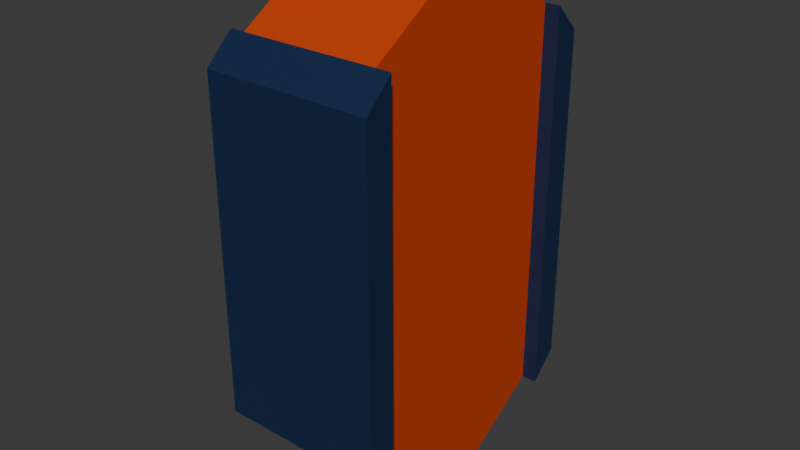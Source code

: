 # Source: logo-middle.blend  (saved by Blender 4.0.36; exported with 4.5.12 LTS)
import bpy
from mathutils import Matrix  # noqa: F401  (used for matrix-valued properties, if any)

bpy.ops.wm.read_factory_settings(use_empty=True)
scene = bpy.context.scene
scene.name = 'Scene'

# ---- collections
col_collection = bpy.data.collections.new('Collection'); scene.collection.children.link(col_collection)

# ---- materials (node trees are filled in below, after node groups)
mat_logo_blue = bpy.data.materials.new('logo.blue')
mat_logo_blue.alpha_threshold = 0.0
mat_logo_blue.use_transparent_shadow = False
mat_logo_blue.roughness = 0.5
mat_logo_blue.line_color = (0.0, 0.0, 0.0, 1.0)
mat_logo_orange = bpy.data.materials.new('logo.orange')
mat_logo_orange.use_transparent_shadow = False

# ---- material node trees
mat_logo_blue.use_nodes = True; mat_logo_blue.node_tree.nodes.clear()
_N = mat_logo_blue.node_tree.nodes; _L = mat_logo_blue.node_tree.links
n0 = _N.new('ShaderNodeOutputMaterial'); n0.name = 'Material Output'; n0.location = (300, 300)
n1 = _N.new('ShaderNodeBsdfPrincipled'); n1.name = 'Principled BSDF'; n1.location = (10, 300)
n1.inputs[0].default_value = (0.006513, 0.02217, 0.07036, 1.0)
n1.inputs[3].default_value = 1.45
_L.new(n1.outputs[0], n0.inputs[0])
n0.is_active_output = True
mat_logo_orange.use_nodes = True; mat_logo_orange.node_tree.nodes.clear()
_N = mat_logo_orange.node_tree.nodes; _L = mat_logo_orange.node_tree.links
n0 = _N.new('ShaderNodeBsdfPrincipled'); n0.name = 'Principled BSDF'; n0.location = (10, 300)
n0.inputs[0].default_value = (0.5777, 0.05286, 0.006512, 1.0)
n0.inputs[3].default_value = 1.45
n1 = _N.new('ShaderNodeOutputMaterial'); n1.name = 'Material Output'; n1.location = (300, 300)
_L.new(n0.outputs[0], n1.inputs[0])
n1.is_active_output = True

# ---- world
world_world = bpy.data.worlds.new('World'); scene.world = world_world
world_world.use_nodes = True; world_world.node_tree.nodes.clear()
_N = world_world.node_tree.nodes; _L = world_world.node_tree.links
n0 = _N.new('ShaderNodeOutputWorld'); n0.name = 'World Output'; n0.location = (300, 300)
n1 = _N.new('ShaderNodeBackground'); n1.name = 'Background'; n1.location = (10, 300)
n1.inputs[0].default_value = (0.05088, 0.05088, 0.05088, 1.0)
_L.new(n1.outputs[0], n0.inputs[0])
n0.is_active_output = True
world_world.color = (0.05088, 0.05088, 0.05088)
world_world.use_sun_shadow = False
world_world.sun_shadow_jitter_overblur = 0.0

# ---- meshes
me_cube = bpy.data.meshes.new('Cube')
me_cube.from_pydata([(1.112, -1.033, 0.4636), (-0.8876, -1.033, 0.4636), (-0.8876, 0.967, 0.4636), (-0.8876, -1.033, -0.4644), (1.112, 0.967, 0.4636), (1.112, 0.967, -0.4644), (1.112, -1.033, -0.4644), (1.326, 0.967, 0.4636), (1.326, -1.033, 0.4636), (1.328, 0.967, -0.4644), (1.328, -1.033, -0.4644), (-1.111, -1.033, 0.4636), (-1.112, -1.033, -0.4644), (-0.8876, -0.8318, 0.4636), (-0.8876, -0.8318, -0.4644), (1.112, -0.8318, 0.5385), (1.112, -0.8318, -0.5363), (-0.8876, -0.8318, 0.5372), (-0.8876, -0.8318, -0.5369), (1.326, -0.8318, 0.4636), (1.326, -0.8318, 0.5385), (1.328, -0.8318, -0.4644), (1.328, -0.8318, -0.5363), (-1.111, -0.8318, 0.4636), (-1.111, -0.8318, 0.5372), (-1.112, -0.8318, -0.5369), (-0.8876, 0.7732, 0.4636), (-0.8876, 0.7732, -0.4644), (-0.8876, 0.7732, 0.5372), (-0.8876, 0.7732, -0.5369), (-1.111, 0.7732, 0.5372), (-1.112, 0.7732, -0.5369), (1.112, 0.7732, 0.5385), (1.326, 0.7732, 0.4636), (1.326, 0.7732, 0.5385), (1.328, 0.7732, -0.4644), (1.328, 0.7732, -0.5363), (-1.106, 0.7732, 0.4636), (-1.106, 0.967, 0.4636), (-1.106, 0.7732, -0.4644), (-1.106, 0.967, -0.4644), (-1.106, -0.8318, 0.4636), (-1.106, -0.8318, -0.4644), (1.112, -0.8318, -0.4644), (1.112, -0.8318, 0.4636), (1.112, 0.7732, -0.4644), (1.112, 0.7732, 0.4636), (1.112, -0.02929, 0.5385), (1.112, -0.02929, -0.5363), (-0.8876, -0.02929, 0.4636), (-0.8876, -0.02929, -0.4644), (-0.8876, -0.02929, 0.5372), (-0.8876, -0.02929, -0.5369), (1.112, -0.02929, -0.4644), (1.112, -0.02929, 0.4636), (-0.8876, 0.967, -0.4644), (1.112, 0.7732, -0.5363), (1.112, -0.02929, -0.7308), (-0.8876, -0.02929, -0.7308), (-0.8876, -0.02929, 0.7331), (1.112, -0.02929, 0.7333)], [], [(14, 13, 1, 3), (43, 44, 0, 6), (9, 5, 4, 7), (2, 4, 5, 55), (21, 43, 44, 19), (5, 4, 46, 45), (52, 18, 14, 50), (24, 23, 11), (22, 21, 10), (24, 17, 13, 23), (13, 14, 42, 41), (34, 33, 7), (42, 25, 12), (26, 28, 30, 37), (47, 54, 46, 32), (45, 56, 36, 35), (49, 13, 17, 51), (58, 52, 29), (50, 49, 26, 27), (39, 37, 38, 40), (2, 55, 40, 38), (27, 26, 37, 39), (19, 20, 8), (54, 53, 45, 46), (48, 56, 45, 53), (8, 0, 6, 10), (16, 48, 53, 43), (44, 43, 53, 54), (14, 13, 49, 50), (18, 52, 58), (26, 49, 51, 28), (15, 44, 54, 47), (29, 52, 50, 27), (48, 16, 57), (48, 57, 56), (3, 1, 11, 12), (12, 11, 23, 41, 42), (45, 35, 33, 46), (9, 7, 33, 35), (1, 3, 6, 0), (35, 36, 9), (47, 60, 15), (47, 32, 60), (51, 59, 28), (51, 17, 59), (32, 28, 59, 60), (60, 59, 17, 15), (22, 16, 43, 21), (16, 22, 10, 6), (18, 58, 57, 16), (58, 29, 56, 57), (5, 9, 36, 56), (21, 19, 8, 10), (46, 33, 34, 32), (19, 44, 15, 20), (17, 24, 11, 1), (7, 4, 32, 34), (4, 2, 28, 32), (0, 15, 17, 1), (8, 20, 15, 0), (18, 3, 12, 25), (16, 6, 3, 18), (40, 55, 29, 31), (55, 5, 56, 29), (31, 39, 40), (18, 25, 42, 14), (39, 31, 29, 27), (30, 28, 2, 38), (38, 37, 30)])
me_cube.polygons.foreach_set('material_index', [0, 0, 0, 0, 0, 0, 1, 0, 0, 0, 0, 0, 0, 0, 1, 0, 1, 1, 1, 0, 0, 0, 0, 1, 1, 0, 1, 1, 1, 1, 1, 1, 1, 1, 1, 0, 0, 0, 0, 0, 0, 1, 1, 1, 1, 1, 1, 0, 0, 1, 1, 0, 0, 0, 0, 0, 0, 0, 0, 0, 0, 0, 0, 0, 0, 0, 0, 0, 0])
_uv = me_cube.uv_layers.new(name='UVMap')
_uv.uv.foreach_set('vector', [0.0, 0.0, 0.0, 0.0, 0.0, 0.0, 0.0, 0.0, 0.0, 0.0, 0.0, 0.0, 0.5576, 0.75, 0.0, 0.0, 0.0, 0.0, 0.0, 0.0, 0.0, 0.0, 0.0, 0.0, 0.5576, 0.25, 0.0, 0.0, 0.0, 0.0, 0.4416, 0.25, 0.0, 0.0, 0.0, 0.0, 0.0, 0.0, 0.0, 0.0, 0.0, 0.0, 0.0, 0.0, 0.0, 0.0, 0.0, 0.0, 0.4326, 0.1255, 0.4326, 0.02516, 0.4416, 0.02516, 0.4416, 0.1255, 0.5668, 0.02516, 0.5576, 0.02516, 0.5576, 0.0, 0.4326, 0.7248, 0.0, 0.0, 0.4416, 0.75, 0.5668, 0.02516, 0.5668, 0.02516, 0.5576, 0.02516, 0.5576, 0.02516, 0.5576, 0.02516, 0.4416, 0.02516, 0.4416, 0.02516, 0.5576, 0.02516, 0.567, 0.5242, 0.5576, 0.5242, 0.5576, 0.5, 0.0, 0.0, 0.4326, 0.02516, 0.4416, 0.0, 0.0, 0.0, 0.0, 0.0, 0.0, 0.0, 0.0, 0.0, 0.567, 0.6245, 0.0, 0.0, 0.0, 0.0, 0.567, 0.5242, 0.0, 0.0, 0.4326, 0.5242, 0.4326, 0.5242, 0.4416, 0.5242, 0.5576, 0.1255, 0.5576, 0.02516, 0.5668, 0.02516, 0.5668, 0.1255, 0.4083, 0.1255, 0.4326, 0.1255, 0.4326, 0.2258, 0.4416, 0.1255, 0.5576, 0.1255, 0.5576, 0.2258, 0.4416, 0.2258, 0.4416, 0.2258, 0.5576, 0.2258, 0.5576, 0.25, 0.4416, 0.25, 0.5576, 0.25, 0.4416, 0.25, 0.4416, 0.25, 0.5576, 0.25, 0.4416, 0.2258, 0.5576, 0.2258, 0.5576, 0.2258, 0.4416, 0.2258, 0.0, 0.0, 0.567, 0.7248, 0.5576, 0.75, 0.0, 0.0, 0.0, 0.0, 0.0, 0.0, 0.0, 0.0, 0.4326, 0.6245, 0.4326, 0.5242, 0.0, 0.0, 0.0, 0.0, 0.0, 0.0, 0.0, 0.0, 0.0, 0.0, 0.0, 0.0, 0.4326, 0.7248, 0.4326, 0.6245, 0.0, 0.0, 0.0, 0.0, 0.0, 0.0, 0.0, 0.0, 0.0, 0.0, 0.0, 0.0, 0.4416, 0.02516, 0.5576, 0.02516, 0.5576, 0.1255, 0.4416, 0.1255, 0.4326, 0.02516, 0.4326, 0.1255, 0.4083, 0.1255, 0.5576, 0.2258, 0.5576, 0.1255, 0.5668, 0.1255, 0.5668, 0.2258, 0.567, 0.7248, 0.0, 0.0, 0.0, 0.0, 0.567, 0.6245, 0.4326, 0.2258, 0.4326, 0.1255, 0.4416, 0.1255, 0.4416, 0.2258, 0.4326, 0.6245, 0.4326, 0.7248, 0.4083, 0.6245, 0.4326, 0.6245, 0.4083, 0.6245, 0.4326, 0.5242, 0.0, 0.0, 0.0, 0.0, 0.0, 0.0, 0.0, 0.0, 0.0, 0.0, 0.0, 0.0, 0.0, 0.0, 0.0, 0.0, 0.0, 0.0, 0.0, 0.0, 0.0, 0.0, 0.0, 0.0, 0.0, 0.0, 0.0, 0.0, 0.0, 0.0, 0.0, 0.0, 0.0, 0.0, 0.5576, 0.0, 0.4416, 1.0, 0.0, 0.0, 0.5576, 0.75, 0.4416, 0.5242, 0.4326, 0.5242, 0.4416, 0.5, 0.567, 0.6245, 0.5913, 0.6245, 0.567, 0.7248, 0.567, 0.6245, 0.567, 0.5242, 0.5913, 0.6245, 0.5668, 0.1255, 0.5913, 0.1255, 0.5668, 0.2258, 0.5668, 0.1255, 0.5668, 0.02516, 0.5913, 0.1255, 0.567, 0.5242, 0.5668, 0.2258, 0.5913, 0.1255, 0.5913, 0.6245, 0.5913, 0.6245, 0.5913, 0.1255, 0.5668, 0.02516, 0.567, 0.7248, 0.4326, 0.7248, 0.4326, 0.7248, 0.0, 0.0, 0.0, 0.0, 0.4326, 0.7248, 0.4326, 0.7248, 0.4416, 0.75, 0.0, 0.0, 0.4326, 0.02516, 0.4083, 0.1255, 0.4083, 0.6245, 0.4326, 0.7248, 0.4083, 0.1255, 0.4326, 0.2258, 0.4326, 0.5242, 0.4083, 0.6245, 0.0, 0.0, 0.4416, 0.5, 0.4326, 0.5242, 0.4326, 0.5242, 0.0, 0.0, 0.0, 0.0, 0.5576, 0.75, 0.4416, 0.75, 0.0, 0.0, 0.0, 0.0, 0.567, 0.5242, 0.0, 0.0, 0.0, 0.0, 0.0, 0.0, 0.567, 0.7248, 0.567, 0.7248, 0.5668, 0.02516, 0.5668, 0.02516, 0.5576, 0.0, 0.0, 0.0, 0.5576, 0.5, 0.0, 0.0, 0.567, 0.5242, 0.567, 0.5242, 0.0, 0.0, 0.5576, 0.25, 0.5668, 0.2258, 0.567, 0.5242, 0.0, 0.0, 0.567, 0.7248, 0.5668, 0.02516, 0.0, 0.0, 0.5576, 0.75, 0.567, 0.7248, 0.567, 0.7248, 0.0, 0.0, 0.4326, 0.02516, 0.0, 0.0, 0.4416, 0.0, 0.4326, 0.02516, 0.4326, 0.7248, 0.0, 0.0, 0.0, 0.0, 0.4326, 0.02516, 0.4416, 0.25, 0.4416, 0.25, 0.4326, 0.2258, 0.4326, 0.2258, 0.4416, 0.25, 0.0, 0.0, 0.4326, 0.5242, 0.4326, 0.2258, 0.4326, 0.2258, 0.4416, 0.2258, 0.4416, 0.25, 0.4326, 0.02516, 0.4326, 0.02516, 0.0, 0.0, 0.4416, 0.02516, 0.4416, 0.2258, 0.4326, 0.2258, 0.4326, 0.2258, 0.4416, 0.2258, 0.0, 0.0, 0.5668, 0.2258, 0.5576, 0.25, 0.5576, 0.25, 0.5576, 0.25, 0.0, 0.0, 0.0, 0.0])
me_cube.materials.append(mat_logo_blue)
me_cube.materials.append(mat_logo_orange)
me_cube.use_mirror_vertex_groups = False
me_cube.update()

# ---- objects
ob_logo = bpy.data.objects.new('logo', me_cube)

# ---- transforms, parenting, visibility, modifiers, constraints
ob_logo.location = (0.0, 0.0, 0.0)
ob_logo.scale = (0.48, 0.96, 2.5)
ob_logo.lock_rotations_4d = False
ob_logo.empty_display_type = 'ARROWS'
ob_logo.lineart.crease_threshold = 0.0

# ---- collection membership
col_collection.objects.link(ob_logo)

# ---- scene / render settings (as saved in the file)
scene.frame_start = 1; scene.frame_end = 250; scene.frame_set(44)
scene.render.engine = 'BLENDER_EEVEE_NEXT'
scene.cycles.sampling_pattern = 'TABULATED_SOBOL'
bpy.context.view_layer.update()

# ---- added for rendering (the .blend has no active camera and no usable light): camera, sun
cam_auto = bpy.data.cameras.new('AutoCamera')
cam_auto.lens = 50.0
cam_auto.sensor_width = 36.0
cam_auto.clip_end = 1000.0
ob_auto_camera = bpy.data.objects.new('AutoCamera', cam_auto)
scene.collection.objects.link(ob_auto_camera)
ob_auto_camera.location = (4.02676, -4.80152, 3.18293)
ob_auto_camera.rotation_euler = (1.09748, -7.21219e-08, 0.694738)
scene.camera = ob_auto_camera
light_auto_sun = bpy.data.lights.new('AutoSun', 'SUN')
light_auto_sun.energy = 3.0
light_auto_sun.angle = 0.0523599
ob_auto_sun = bpy.data.objects.new('AutoSun', light_auto_sun)
scene.collection.objects.link(ob_auto_sun)
ob_auto_sun.rotation_euler = (0.872665, 0.174533, 0.523599)
bpy.context.view_layer.update()
